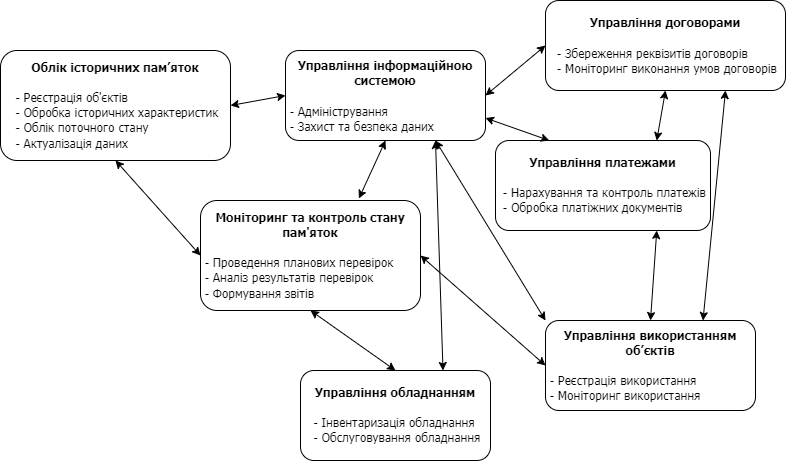

The diagram above was exported from draw.io. Its source (the exported page's mxGraphModel, read from the mxfile embedded in the PNG):
<mxGraphModel dx="1050" dy="629" grid="1" gridSize="10" guides="1" tooltips="1" connect="1" arrows="1" fold="1" page="1" pageScale="1" pageWidth="850" pageHeight="1100" math="0" shadow="0">
  <root>
    <mxCell id="0" />
    <mxCell id="1" parent="0" />
    <mxCell id="C8YSBeHp6T3foQWQ-2HM-7" value="&lt;div style=&quot;&quot;&gt;&lt;span style=&quot;font-family: Tahoma; background-color: initial;&quot;&gt;&lt;b&gt;Управління інформаційною системою&lt;/b&gt;&lt;br&gt;&lt;br&gt;&lt;div style=&quot;text-align: justify;&quot;&gt;&lt;span style=&quot;background-color: initial;&quot;&gt;&amp;nbsp;- Адміністрування&lt;br&gt;&amp;nbsp;- Захист та безпека даних&lt;/span&gt;&lt;/div&gt;&lt;/span&gt;&lt;/div&gt;" style="rounded=1;whiteSpace=wrap;html=1;align=center;" vertex="1" parent="1">
      <mxGeometry x="315" y="220" width="200" height="90" as="geometry" />
    </mxCell>
    <mxCell id="C8YSBeHp6T3foQWQ-2HM-8" value="&lt;div style=&quot;&quot;&gt;&lt;span style=&quot;background-color: initial;&quot;&gt;&lt;font face=&quot;Tahoma&quot;&gt;&lt;b&gt;Управління договорами&lt;/b&gt;&lt;/font&gt;&lt;/span&gt;&lt;/div&gt;&lt;div style=&quot;&quot;&gt;&lt;span style=&quot;background-color: initial;&quot;&gt;&lt;font face=&quot;Tahoma&quot;&gt;&lt;b&gt;&lt;br&gt;&lt;/b&gt;&lt;/font&gt;&lt;div style=&quot;text-align: justify;&quot;&gt;&lt;span style=&quot;font-family: Tahoma; background-color: initial;&quot;&gt;&amp;nbsp;-&amp;nbsp;&lt;/span&gt;&lt;span style=&quot;background-color: initial; text-align: center;&quot;&gt;&lt;font face=&quot;Tahoma&quot;&gt;Збереження реквізитів договорів&lt;/font&gt;&lt;/span&gt;&lt;/div&gt;&lt;div style=&quot;text-align: justify;&quot;&gt;&lt;span style=&quot;background-color: initial; text-align: center;&quot;&gt;&lt;font face=&quot;Tahoma&quot;&gt;&amp;nbsp;- Моніторинг виконання умов договорів&lt;/font&gt;&lt;/span&gt;&lt;/div&gt;&lt;/span&gt;&lt;/div&gt;" style="rounded=1;whiteSpace=wrap;html=1;align=center;" vertex="1" parent="1">
      <mxGeometry x="575" y="170" width="240" height="90" as="geometry" />
    </mxCell>
    <mxCell id="C8YSBeHp6T3foQWQ-2HM-9" value="&lt;div style=&quot;&quot;&gt;&lt;span style=&quot;background-color: initial;&quot;&gt;&lt;font face=&quot;Tahoma&quot;&gt;&lt;b&gt;Управління використанням об’єктів&lt;/b&gt;&lt;/font&gt;&lt;br&gt;&lt;br&gt;&lt;div style=&quot;text-align: justify;&quot;&gt;&lt;span style=&quot;font-family: Tahoma; background-color: initial;&quot;&gt;&amp;nbsp;-&amp;nbsp;&lt;/span&gt;&lt;span style=&quot;background-color: initial; text-align: center;&quot;&gt;&lt;font face=&quot;Tahoma&quot;&gt;Реєстрація використання&lt;/font&gt;&lt;/span&gt;&lt;/div&gt;&lt;div style=&quot;text-align: justify;&quot;&gt;&lt;span style=&quot;background-color: initial; text-align: center;&quot;&gt;&lt;font face=&quot;Tahoma&quot;&gt;&amp;nbsp;- Моніторинг використання&lt;/font&gt;&lt;/span&gt;&lt;/div&gt;&lt;/span&gt;&lt;/div&gt;" style="rounded=1;whiteSpace=wrap;html=1;align=center;" vertex="1" parent="1">
      <mxGeometry x="575" y="490" width="210" height="90" as="geometry" />
    </mxCell>
    <mxCell id="C8YSBeHp6T3foQWQ-2HM-11" value="&lt;div style=&quot;&quot;&gt;&lt;span style=&quot;background-color: initial;&quot;&gt;&lt;font face=&quot;Tahoma&quot;&gt;&lt;b&gt;Управління обладнанням&lt;/b&gt;&lt;/font&gt;&lt;br&gt;&lt;br&gt;&lt;div style=&quot;text-align: justify;&quot;&gt;&lt;span style=&quot;background-color: initial;&quot;&gt;&lt;font face=&quot;Tahoma&quot;&gt;&amp;nbsp;- Інвентаризація обладнання&lt;/font&gt;&lt;br&gt;&lt;font face=&quot;Tahoma&quot;&gt;&amp;nbsp;-&amp;nbsp;&lt;/font&gt;&lt;/span&gt;&lt;span style=&quot;background-color: initial; text-align: center;&quot;&gt;&lt;font face=&quot;Tahoma&quot;&gt;Обслуговування обладнання&lt;/font&gt;&lt;/span&gt;&lt;/div&gt;&lt;/span&gt;&lt;/div&gt;" style="rounded=1;whiteSpace=wrap;html=1;align=center;" vertex="1" parent="1">
      <mxGeometry x="330" y="540" width="190" height="90" as="geometry" />
    </mxCell>
    <mxCell id="C8YSBeHp6T3foQWQ-2HM-12" value="&lt;div style=&quot;&quot;&gt;&lt;span style=&quot;background-color: initial;&quot;&gt;&lt;font face=&quot;Tahoma&quot;&gt;&lt;b&gt;Облік історичних пам’яток&lt;/b&gt;&lt;/font&gt;&lt;br&gt;&lt;br&gt;&lt;div style=&quot;text-align: justify;&quot;&gt;&lt;span style=&quot;background-color: initial;&quot;&gt;&lt;font face=&quot;Tahoma&quot;&gt;&amp;nbsp;- Реєстрація об'єктів&lt;/font&gt;&lt;br&gt;&lt;font face=&quot;Tahoma&quot;&gt;&amp;nbsp;&lt;/font&gt;&lt;/span&gt;&lt;span style=&quot;background-color: initial; font-family: Tahoma;&quot;&gt;-&amp;nbsp;&lt;/span&gt;&lt;span style=&quot;background-color: initial;&quot;&gt;&lt;font face=&quot;Tahoma&quot;&gt;Обробка історичних характеристик&lt;/font&gt;&lt;br&gt;&lt;/span&gt;&lt;span style=&quot;font-family: Tahoma;&quot;&gt;&amp;nbsp;-&amp;nbsp;&lt;/span&gt;&lt;font face=&quot;Tahoma&quot;&gt;Облік поточного стану&lt;/font&gt;&lt;br&gt;&lt;span style=&quot;font-family: Tahoma;&quot;&gt;&amp;nbsp;-&amp;nbsp;&lt;/span&gt;&lt;span style=&quot;background-color: initial; text-align: center;&quot;&gt;&lt;font face=&quot;Tahoma&quot;&gt;Актуалізація даних&lt;/font&gt;&lt;/span&gt;&lt;span style=&quot;background-color: initial; font-family: Tahoma;&quot;&gt;&lt;br&gt;&lt;/span&gt;&lt;/div&gt;&lt;/span&gt;&lt;/div&gt;" style="rounded=1;whiteSpace=wrap;html=1;align=center;" vertex="1" parent="1">
      <mxGeometry x="30" y="220" width="230" height="110" as="geometry" />
    </mxCell>
    <mxCell id="C8YSBeHp6T3foQWQ-2HM-13" value="&lt;div style=&quot;&quot;&gt;&lt;span style=&quot;background-color: initial;&quot;&gt;&lt;font face=&quot;Tahoma&quot;&gt;&lt;b&gt;Управління платежами&lt;/b&gt;&lt;/font&gt;&lt;br&gt;&lt;br&gt;&lt;div style=&quot;text-align: justify;&quot;&gt;&lt;span style=&quot;font-family: Tahoma; background-color: initial;&quot;&gt;&amp;nbsp;-&amp;nbsp;&lt;/span&gt;&lt;span style=&quot;background-color: initial; text-align: center;&quot;&gt;&lt;font face=&quot;Tahoma&quot;&gt;Нарахування та контроль платежів&lt;/font&gt;&lt;/span&gt;&lt;/div&gt;&lt;div style=&quot;text-align: justify;&quot;&gt;&lt;span style=&quot;background-color: initial; text-align: center;&quot;&gt;&lt;font face=&quot;Tahoma&quot;&gt;&amp;nbsp;- Обробка платіжних документів&lt;/font&gt;&lt;/span&gt;&lt;/div&gt;&lt;/span&gt;&lt;/div&gt;" style="rounded=1;whiteSpace=wrap;html=1;align=center;" vertex="1" parent="1">
      <mxGeometry x="525" y="310" width="215" height="90" as="geometry" />
    </mxCell>
    <mxCell id="C8YSBeHp6T3foQWQ-2HM-16" value="" style="endArrow=classic;startArrow=classic;html=1;rounded=0;entryX=0.5;entryY=1;entryDx=0;entryDy=0;exitX=0.72;exitY=-0.018;exitDx=0;exitDy=0;exitPerimeter=0;" edge="1" parent="1" source="C8YSBeHp6T3foQWQ-2HM-10" target="C8YSBeHp6T3foQWQ-2HM-7">
      <mxGeometry width="50" height="50" relative="1" as="geometry">
        <mxPoint x="400" y="450" as="sourcePoint" />
        <mxPoint x="450" y="400" as="targetPoint" />
      </mxGeometry>
    </mxCell>
    <mxCell id="C8YSBeHp6T3foQWQ-2HM-19" value="" style="endArrow=classic;startArrow=classic;html=1;rounded=0;entryX=0;entryY=0.5;entryDx=0;entryDy=0;exitX=1;exitY=0.5;exitDx=0;exitDy=0;" edge="1" parent="1" source="C8YSBeHp6T3foQWQ-2HM-7" target="C8YSBeHp6T3foQWQ-2HM-8">
      <mxGeometry width="50" height="50" relative="1" as="geometry">
        <mxPoint x="400" y="450" as="sourcePoint" />
        <mxPoint x="450" y="400" as="targetPoint" />
      </mxGeometry>
    </mxCell>
    <mxCell id="C8YSBeHp6T3foQWQ-2HM-20" value="" style="endArrow=classic;startArrow=classic;html=1;rounded=0;entryX=0;entryY=0.5;entryDx=0;entryDy=0;exitX=1;exitY=0.5;exitDx=0;exitDy=0;" edge="1" parent="1" source="C8YSBeHp6T3foQWQ-2HM-12" target="C8YSBeHp6T3foQWQ-2HM-7">
      <mxGeometry width="50" height="50" relative="1" as="geometry">
        <mxPoint x="400" y="350" as="sourcePoint" />
        <mxPoint x="450" y="300" as="targetPoint" />
      </mxGeometry>
    </mxCell>
    <mxCell id="C8YSBeHp6T3foQWQ-2HM-22" value="" style="endArrow=classic;startArrow=classic;html=1;rounded=0;entryX=0;entryY=0;entryDx=0;entryDy=0;exitX=0.75;exitY=1;exitDx=0;exitDy=0;" edge="1" parent="1" source="C8YSBeHp6T3foQWQ-2HM-7" target="C8YSBeHp6T3foQWQ-2HM-9">
      <mxGeometry width="50" height="50" relative="1" as="geometry">
        <mxPoint x="400" y="350" as="sourcePoint" />
        <mxPoint x="450" y="300" as="targetPoint" />
      </mxGeometry>
    </mxCell>
    <mxCell id="C8YSBeHp6T3foQWQ-2HM-24" value="" style="endArrow=classic;startArrow=classic;html=1;rounded=0;entryX=0;entryY=0.5;entryDx=0;entryDy=0;exitX=1;exitY=0.5;exitDx=0;exitDy=0;" edge="1" parent="1" source="C8YSBeHp6T3foQWQ-2HM-10" target="C8YSBeHp6T3foQWQ-2HM-9">
      <mxGeometry width="50" height="50" relative="1" as="geometry">
        <mxPoint x="400" y="350" as="sourcePoint" />
        <mxPoint x="450" y="300" as="targetPoint" />
      </mxGeometry>
    </mxCell>
    <mxCell id="C8YSBeHp6T3foQWQ-2HM-28" value="" style="endArrow=classic;startArrow=classic;html=1;rounded=0;entryX=0.5;entryY=0;entryDx=0;entryDy=0;exitX=0.75;exitY=1;exitDx=0;exitDy=0;" edge="1" parent="1" source="C8YSBeHp6T3foQWQ-2HM-13" target="C8YSBeHp6T3foQWQ-2HM-9">
      <mxGeometry width="50" height="50" relative="1" as="geometry">
        <mxPoint x="400" y="350" as="sourcePoint" />
        <mxPoint x="450" y="300" as="targetPoint" />
      </mxGeometry>
    </mxCell>
    <mxCell id="C8YSBeHp6T3foQWQ-2HM-29" value="" style="endArrow=classic;startArrow=classic;html=1;rounded=0;entryX=0.75;entryY=0;entryDx=0;entryDy=0;exitX=0.5;exitY=1;exitDx=0;exitDy=0;" edge="1" parent="1" source="C8YSBeHp6T3foQWQ-2HM-8" target="C8YSBeHp6T3foQWQ-2HM-13">
      <mxGeometry width="50" height="50" relative="1" as="geometry">
        <mxPoint x="400" y="350" as="sourcePoint" />
        <mxPoint x="450" y="300" as="targetPoint" />
      </mxGeometry>
    </mxCell>
    <mxCell id="C8YSBeHp6T3foQWQ-2HM-31" value="" style="endArrow=classic;startArrow=classic;html=1;rounded=0;entryX=0.25;entryY=0;entryDx=0;entryDy=0;exitX=1;exitY=0.75;exitDx=0;exitDy=0;" edge="1" parent="1" source="C8YSBeHp6T3foQWQ-2HM-7" target="C8YSBeHp6T3foQWQ-2HM-13">
      <mxGeometry width="50" height="50" relative="1" as="geometry">
        <mxPoint x="400" y="350" as="sourcePoint" />
        <mxPoint x="450" y="300" as="targetPoint" />
      </mxGeometry>
    </mxCell>
    <mxCell id="C8YSBeHp6T3foQWQ-2HM-32" value="" style="endArrow=classic;startArrow=classic;html=1;rounded=0;entryX=0.75;entryY=1;entryDx=0;entryDy=0;exitX=0.75;exitY=0;exitDx=0;exitDy=0;" edge="1" parent="1" source="C8YSBeHp6T3foQWQ-2HM-9" target="C8YSBeHp6T3foQWQ-2HM-8">
      <mxGeometry width="50" height="50" relative="1" as="geometry">
        <mxPoint x="400" y="350" as="sourcePoint" />
        <mxPoint x="450" y="300" as="targetPoint" />
      </mxGeometry>
    </mxCell>
    <mxCell id="C8YSBeHp6T3foQWQ-2HM-33" value="" style="endArrow=classic;startArrow=classic;html=1;rounded=0;entryX=0.5;entryY=1;entryDx=0;entryDy=0;exitX=0.5;exitY=0;exitDx=0;exitDy=0;" edge="1" parent="1" source="C8YSBeHp6T3foQWQ-2HM-11" target="C8YSBeHp6T3foQWQ-2HM-10">
      <mxGeometry width="50" height="50" relative="1" as="geometry">
        <mxPoint x="400" y="520" as="sourcePoint" />
        <mxPoint x="415" y="290" as="targetPoint" />
      </mxGeometry>
    </mxCell>
    <mxCell id="C8YSBeHp6T3foQWQ-2HM-34" value="" style="endArrow=classic;startArrow=classic;html=1;rounded=0;entryX=0;entryY=0.5;entryDx=0;entryDy=0;exitX=0.5;exitY=1;exitDx=0;exitDy=0;" edge="1" parent="1" source="C8YSBeHp6T3foQWQ-2HM-12" target="C8YSBeHp6T3foQWQ-2HM-10">
      <mxGeometry width="50" height="50" relative="1" as="geometry">
        <mxPoint x="260" y="275" as="sourcePoint" />
        <mxPoint x="600" y="515" as="targetPoint" />
      </mxGeometry>
    </mxCell>
    <mxCell id="C8YSBeHp6T3foQWQ-2HM-10" value="&lt;div style=&quot;&quot;&gt;&lt;span style=&quot;background-color: initial;&quot;&gt;&lt;font face=&quot;Tahoma&quot;&gt;&lt;b&gt;Моніторинг та контроль стану пам'яток&lt;/b&gt;&lt;/font&gt;&lt;br&gt;&lt;br&gt;&lt;div style=&quot;text-align: justify;&quot;&gt;&lt;span style=&quot;font-family: Tahoma; background-color: initial;&quot;&gt;&amp;nbsp;-&amp;nbsp;&lt;/span&gt;&lt;span style=&quot;background-color: initial; text-align: center;&quot;&gt;&lt;font face=&quot;Tahoma&quot;&gt;Проведення планових перевірок&lt;/font&gt;&lt;/span&gt;&lt;/div&gt;&lt;div style=&quot;text-align: justify;&quot;&gt;&lt;span style=&quot;background-color: initial; font-family: Tahoma; text-align: center;&quot;&gt;&amp;nbsp;- Аналіз результатів перевірок&lt;/span&gt;&lt;/div&gt;&lt;div style=&quot;text-align: justify;&quot;&gt;&lt;span style=&quot;background-color: initial; font-family: Tahoma; text-align: center;&quot;&gt;&amp;nbsp;- Формування звітів&lt;/span&gt;&lt;/div&gt;&lt;/span&gt;&lt;/div&gt;" style="rounded=1;whiteSpace=wrap;html=1;align=center;" vertex="1" parent="1">
      <mxGeometry x="230" y="370" width="220" height="110" as="geometry" />
    </mxCell>
    <mxCell id="C8YSBeHp6T3foQWQ-2HM-36" value="" style="endArrow=classic;startArrow=classic;html=1;rounded=0;entryX=0.75;entryY=1;entryDx=0;entryDy=0;exitX=0.75;exitY=0;exitDx=0;exitDy=0;" edge="1" parent="1" source="C8YSBeHp6T3foQWQ-2HM-11" target="C8YSBeHp6T3foQWQ-2HM-7">
      <mxGeometry width="50" height="50" relative="1" as="geometry">
        <mxPoint x="400" y="350" as="sourcePoint" />
        <mxPoint x="450" y="300" as="targetPoint" />
      </mxGeometry>
    </mxCell>
  </root>
</mxGraphModel>